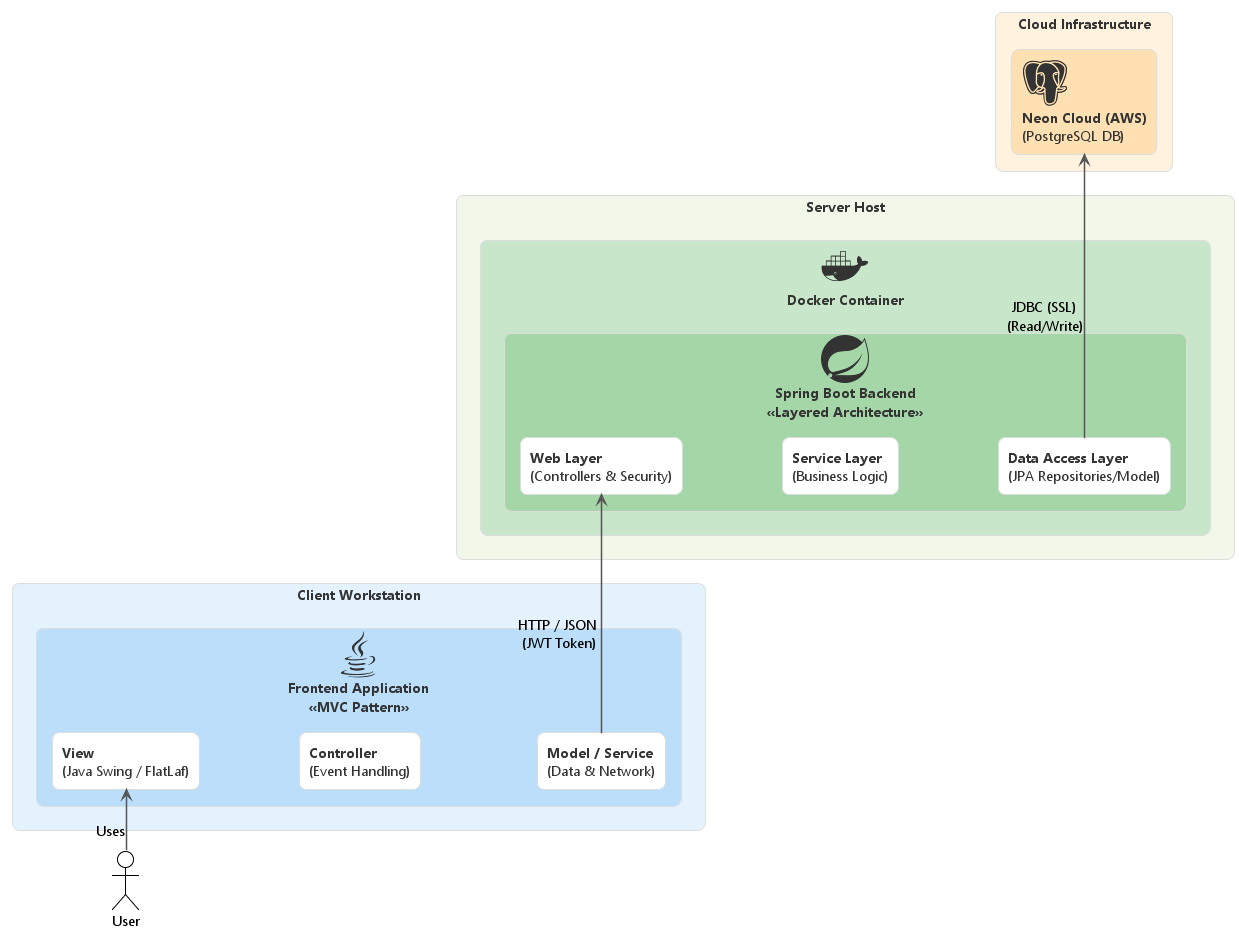

The diagram above was rendered by PlantUML. Its source (embedded in the PNG):
@startuml BugBoard26_Final_Architecture
!theme plain
hide stereotype
skinparam backgroundColor white
skinparam shadowing false
skinparam linetype ortho
skinparam defaultFontName "Segoe UI"
skinparam defaultFontSize 14
skinparam roundcorner 15

' Setup Spaziature per evitare sovrapposizioni
skinparam nodesep 60
skinparam ranksep 100

' Icone
!include <tupadr3/devicons2/java>
!include <tupadr3/devicons2/spring>
!include <tupadr3/devicons2/postgresql>
!include <tupadr3/devicons2/docker>
!include <tupadr3/font-awesome-5/user>

left to right direction

' --- STILI ---
skinparam rectangle {
    BorderThickness 1
    BorderColor #DDDDDD
    FontColor #333333
}

skinparam arrow {
    Color #555555
    Thickness 1.5
}

' --- 1. CLIENT LAYER (MVC) ---
rectangle "<b>Client Workstation</b>" as client_node #E3F2FD {
    
    rectangle "<$java>\n<b>Frontend Application</b>\n<<MVC Pattern>>" as frontend #BBDEFB {
        rectangle "<b>View</b>\n(Java Swing / FlatLaf)" as view #FFFFFF
        rectangle "<b>Controller</b>\n(Event Handling)" as controller #FFFFFF
        rectangle "<b>Model / Service</b>\n(Data & Network)" as proxy #FFFFFF
        
        ' Allineamento verticale interno
        view -[hidden]-> controller
        controller -[hidden]-> proxy
    }
}

' --- 2. SERVER LAYER (Docker + Layered) ---
rectangle "<b>Server Host</b>" as server_node #F1F8E9 {

    rectangle "<$docker>\n<b>Docker Container</b>" as docker #C8E6C9 {
    
        rectangle "<$spring>\n<b>Spring Boot Backend</b>\n<<Layered Architecture>>" as backend #A5D6A7 {
            rectangle "<b>Web Layer</b>\n(Controllers & Security)" as web #FFFFFF
            rectangle "<b>Service Layer</b>\n(Business Logic)" as service #FFFFFF
            rectangle "<b>Data Access Layer</b>\n(JPA Repositories/Model)" as repo #FFFFFF
            
            ' Allineamento verticale interno
            web -[hidden]-> service
            service -[hidden]-> repo
        }
    }
}

' --- 3. DATA LAYER ---
rectangle "<b>Cloud Infrastructure</b>" as data_node #FFF3E0 {
    rectangle "<$postgresql>\n<b>Neon Cloud (AWS)</b>\n(PostgreSQL DB)" as db #FFE0B2
}

' --- ATTORI ---
actor "User" as user

' --- FLUSSO E RELAZIONI ---

' 1. Utente usa la View
user -r-> view : "Uses"

' 2. Frontend chiama Backend (Protocollo HTTP)
proxy -r-> web : " HTTP / JSON \n (JWT Token)"

' 3. Backend chiama Database (Protocollo JDBC)
repo -r-> db : " JDBC (SSL) \n (Read/Write)"

@enduml